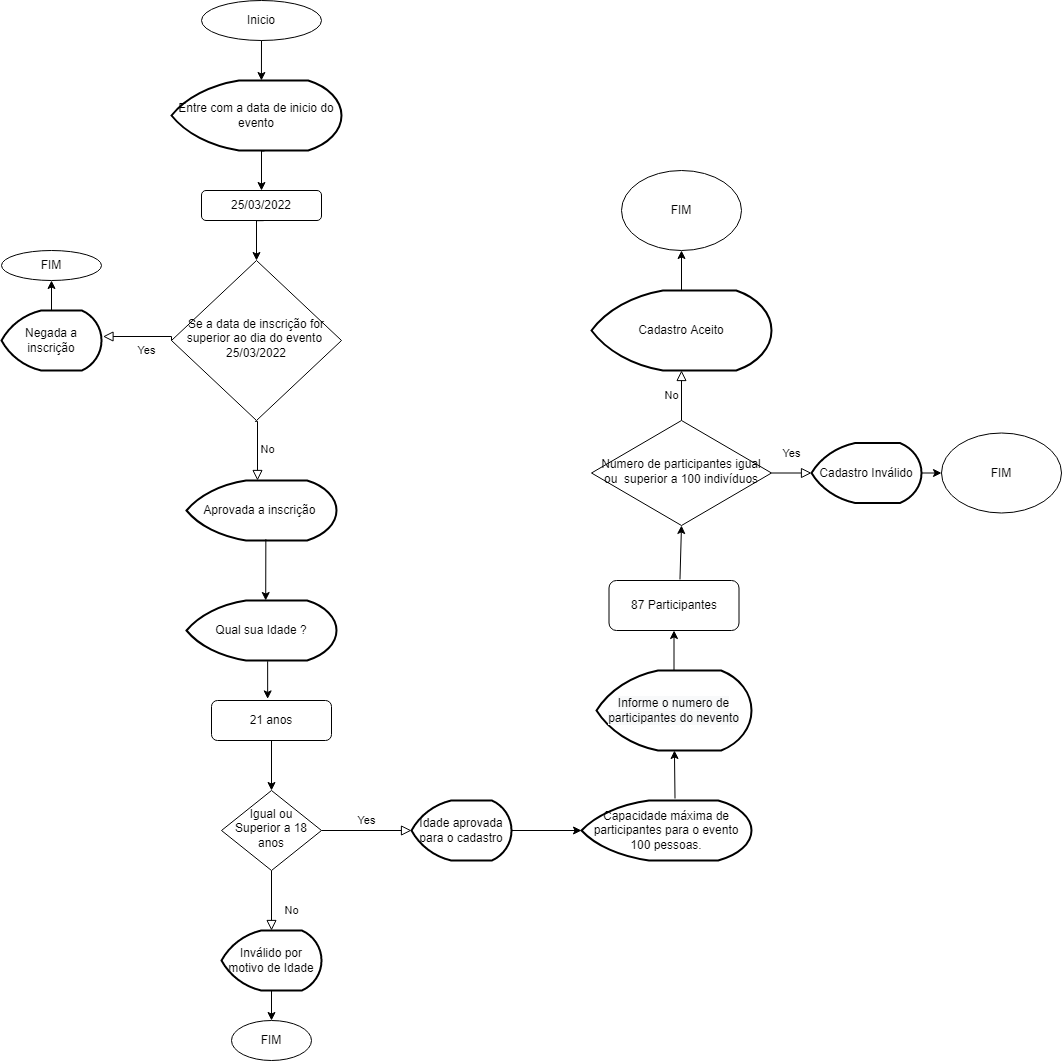

The diagram above was exported from draw.io. Its source (the exported page's mxGraphModel, read from the mxfile embedded in the PNG):
<mxGraphModel dx="1463" dy="397" grid="1" gridSize="10" guides="1" tooltips="1" connect="1" arrows="1" fold="1" page="1" pageScale="1" pageWidth="827" pageHeight="1169" math="0" shadow="0">
  <root>
    <mxCell id="WIyWlLk6GJQsqaUBKTNV-0" />
    <mxCell id="WIyWlLk6GJQsqaUBKTNV-1" parent="WIyWlLk6GJQsqaUBKTNV-0" />
    <mxCell id="WIyWlLk6GJQsqaUBKTNV-6" value="Se a data de inscrição for superior ao dia do evento&amp;nbsp; 25/03/2022" style="rhombus;whiteSpace=wrap;html=1;shadow=0;fontFamily=Helvetica;fontSize=12;align=center;strokeWidth=1;spacing=6;spacingTop=-4;" parent="WIyWlLk6GJQsqaUBKTNV-1" vertex="1">
      <mxGeometry x="110" y="360" width="170" height="160" as="geometry" />
    </mxCell>
    <mxCell id="WIyWlLk6GJQsqaUBKTNV-8" value="No" style="rounded=0;html=1;jettySize=auto;orthogonalLoop=1;fontSize=11;endArrow=block;endFill=0;endSize=8;strokeWidth=1;shadow=0;labelBackgroundColor=none;edgeStyle=orthogonalEdgeStyle;entryX=0.5;entryY=0;entryDx=0;entryDy=0;entryPerimeter=0;" parent="WIyWlLk6GJQsqaUBKTNV-1" source="WIyWlLk6GJQsqaUBKTNV-10" target="i43eqi6pT80xIDUerEep-28" edge="1">
      <mxGeometry x="0.3333" y="20" relative="1" as="geometry">
        <mxPoint as="offset" />
        <mxPoint x="210" y="1030" as="targetPoint" />
        <Array as="points" />
      </mxGeometry>
    </mxCell>
    <mxCell id="WIyWlLk6GJQsqaUBKTNV-9" value="Yes" style="edgeStyle=orthogonalEdgeStyle;rounded=0;html=1;jettySize=auto;orthogonalLoop=1;fontSize=11;endArrow=block;endFill=0;endSize=8;strokeWidth=1;shadow=0;labelBackgroundColor=none;entryX=0;entryY=0.5;entryDx=0;entryDy=0;entryPerimeter=0;" parent="WIyWlLk6GJQsqaUBKTNV-1" source="WIyWlLk6GJQsqaUBKTNV-10" target="i43eqi6pT80xIDUerEep-30" edge="1">
      <mxGeometry y="10" relative="1" as="geometry">
        <mxPoint as="offset" />
        <mxPoint x="380" y="1090" as="targetPoint" />
      </mxGeometry>
    </mxCell>
    <mxCell id="WIyWlLk6GJQsqaUBKTNV-10" value="Igual ou Superior a 18 anos" style="rhombus;whiteSpace=wrap;html=1;shadow=0;fontFamily=Helvetica;fontSize=12;align=center;strokeWidth=1;spacing=6;spacingTop=-4;" parent="WIyWlLk6GJQsqaUBKTNV-1" vertex="1">
      <mxGeometry x="160" y="890" width="100" height="80" as="geometry" />
    </mxCell>
    <mxCell id="i43eqi6pT80xIDUerEep-0" value="Inicio" style="ellipse;whiteSpace=wrap;html=1;" vertex="1" parent="WIyWlLk6GJQsqaUBKTNV-1">
      <mxGeometry x="140" y="100" width="120" height="40" as="geometry" />
    </mxCell>
    <mxCell id="i43eqi6pT80xIDUerEep-5" value="" style="edgeStyle=orthogonalEdgeStyle;rounded=0;orthogonalLoop=1;jettySize=auto;html=1;exitX=0.547;exitY=1.007;exitDx=0;exitDy=0;exitPerimeter=0;" edge="1" parent="WIyWlLk6GJQsqaUBKTNV-1" source="i43eqi6pT80xIDUerEep-2" target="i43eqi6pT80xIDUerEep-53">
      <mxGeometry relative="1" as="geometry">
        <mxPoint x="202.68000000000006" y="289.69999999999993" as="targetPoint" />
        <Array as="points">
          <mxPoint x="200" y="250" />
        </Array>
      </mxGeometry>
    </mxCell>
    <mxCell id="i43eqi6pT80xIDUerEep-2" value="Entre com a data de inicio do evento" style="strokeWidth=2;html=1;shape=mxgraph.flowchart.display;whiteSpace=wrap;" vertex="1" parent="WIyWlLk6GJQsqaUBKTNV-1">
      <mxGeometry x="110" y="180" width="170" height="70" as="geometry" />
    </mxCell>
    <mxCell id="i43eqi6pT80xIDUerEep-9" value="" style="edgeStyle=orthogonalEdgeStyle;rounded=0;orthogonalLoop=1;jettySize=auto;html=1;exitX=0.518;exitY=1.005;exitDx=0;exitDy=0;exitPerimeter=0;entryX=0.5;entryY=0;entryDx=0;entryDy=0;" edge="1" parent="WIyWlLk6GJQsqaUBKTNV-1" source="i43eqi6pT80xIDUerEep-53" target="WIyWlLk6GJQsqaUBKTNV-6">
      <mxGeometry relative="1" as="geometry">
        <mxPoint x="194.67" y="370" as="sourcePoint" />
        <mxPoint x="194.67" y="410" as="targetPoint" />
        <Array as="points">
          <mxPoint x="203" y="320" />
        </Array>
      </mxGeometry>
    </mxCell>
    <mxCell id="i43eqi6pT80xIDUerEep-11" value="No" style="edgeStyle=orthogonalEdgeStyle;rounded=0;html=1;jettySize=auto;orthogonalLoop=1;fontSize=11;endArrow=block;endFill=0;endSize=8;strokeWidth=1;shadow=0;labelBackgroundColor=none;exitX=0.5;exitY=0;exitDx=0;exitDy=0;entryX=0.5;entryY=1;entryDx=0;entryDy=0;entryPerimeter=0;" edge="1" parent="WIyWlLk6GJQsqaUBKTNV-1" source="i43eqi6pT80xIDUerEep-40" target="i43eqi6pT80xIDUerEep-49">
      <mxGeometry y="10" relative="1" as="geometry">
        <mxPoint as="offset" />
        <mxPoint x="620" y="480" as="sourcePoint" />
        <mxPoint x="620" y="360" as="targetPoint" />
        <Array as="points" />
      </mxGeometry>
    </mxCell>
    <mxCell id="i43eqi6pT80xIDUerEep-12" value="Yes" style="rounded=0;html=1;jettySize=auto;orthogonalLoop=1;fontSize=11;endArrow=block;endFill=0;endSize=8;strokeWidth=1;shadow=0;labelBackgroundColor=none;edgeStyle=orthogonalEdgeStyle;entryX=1.015;entryY=0.441;entryDx=0;entryDy=0;entryPerimeter=0;exitX=0;exitY=0.5;exitDx=0;exitDy=0;" edge="1" parent="WIyWlLk6GJQsqaUBKTNV-1" source="WIyWlLk6GJQsqaUBKTNV-6" target="i43eqi6pT80xIDUerEep-14">
      <mxGeometry x="-0.1874" y="14" relative="1" as="geometry">
        <mxPoint as="offset" />
        <mxPoint x="110" y="436" as="sourcePoint" />
        <mxPoint x="-10" y="470" as="targetPoint" />
        <Array as="points">
          <mxPoint x="110" y="436" />
          <mxPoint x="41" y="436" />
        </Array>
      </mxGeometry>
    </mxCell>
    <mxCell id="i43eqi6pT80xIDUerEep-13" value="FIM" style="ellipse;whiteSpace=wrap;html=1;" vertex="1" parent="WIyWlLk6GJQsqaUBKTNV-1">
      <mxGeometry x="-60" y="350" width="100" height="30" as="geometry" />
    </mxCell>
    <mxCell id="i43eqi6pT80xIDUerEep-14" value="Negada a inscrição" style="strokeWidth=2;html=1;shape=mxgraph.flowchart.display;whiteSpace=wrap;" vertex="1" parent="WIyWlLk6GJQsqaUBKTNV-1">
      <mxGeometry x="-60" y="410" width="100" height="60" as="geometry" />
    </mxCell>
    <mxCell id="i43eqi6pT80xIDUerEep-15" value="" style="endArrow=classic;html=1;rounded=0;entryX=0.5;entryY=1;entryDx=0;entryDy=0;exitX=0.5;exitY=0;exitDx=0;exitDy=0;exitPerimeter=0;" edge="1" parent="WIyWlLk6GJQsqaUBKTNV-1" source="i43eqi6pT80xIDUerEep-14" target="i43eqi6pT80xIDUerEep-13">
      <mxGeometry width="50" height="50" relative="1" as="geometry">
        <mxPoint x="-70" y="440" as="sourcePoint" />
        <mxPoint x="-20" y="390" as="targetPoint" />
      </mxGeometry>
    </mxCell>
    <mxCell id="i43eqi6pT80xIDUerEep-17" value="No" style="edgeStyle=orthogonalEdgeStyle;rounded=0;html=1;jettySize=auto;orthogonalLoop=1;fontSize=11;endArrow=block;endFill=0;endSize=8;strokeWidth=1;shadow=0;labelBackgroundColor=none;exitX=0.491;exitY=1.005;exitDx=0;exitDy=0;exitPerimeter=0;" edge="1" parent="WIyWlLk6GJQsqaUBKTNV-1" source="WIyWlLk6GJQsqaUBKTNV-6">
      <mxGeometry y="10" relative="1" as="geometry">
        <mxPoint as="offset" />
        <mxPoint x="194.67" y="530" as="sourcePoint" />
        <mxPoint x="196" y="580" as="targetPoint" />
        <Array as="points">
          <mxPoint x="196" y="521" />
        </Array>
      </mxGeometry>
    </mxCell>
    <mxCell id="i43eqi6pT80xIDUerEep-18" value="Aprovada a inscrição&amp;nbsp;" style="strokeWidth=2;html=1;shape=mxgraph.flowchart.display;whiteSpace=wrap;" vertex="1" parent="WIyWlLk6GJQsqaUBKTNV-1">
      <mxGeometry x="125" y="580" width="150" height="60" as="geometry" />
    </mxCell>
    <mxCell id="i43eqi6pT80xIDUerEep-19" value="" style="endArrow=classic;html=1;rounded=0;exitX=0.529;exitY=0.978;exitDx=0;exitDy=0;exitPerimeter=0;entryX=0.528;entryY=0;entryDx=0;entryDy=0;entryPerimeter=0;" edge="1" parent="WIyWlLk6GJQsqaUBKTNV-1" source="i43eqi6pT80xIDUerEep-18" target="i43eqi6pT80xIDUerEep-20">
      <mxGeometry width="50" height="50" relative="1" as="geometry">
        <mxPoint x="210" y="690" as="sourcePoint" />
        <mxPoint x="210" y="750" as="targetPoint" />
        <Array as="points" />
      </mxGeometry>
    </mxCell>
    <mxCell id="i43eqi6pT80xIDUerEep-20" value="Qual sua Idade ?" style="strokeWidth=2;html=1;shape=mxgraph.flowchart.display;whiteSpace=wrap;" vertex="1" parent="WIyWlLk6GJQsqaUBKTNV-1">
      <mxGeometry x="125" y="700" width="150" height="60" as="geometry" />
    </mxCell>
    <mxCell id="i43eqi6pT80xIDUerEep-23" value="FIM" style="ellipse;whiteSpace=wrap;html=1;" vertex="1" parent="WIyWlLk6GJQsqaUBKTNV-1">
      <mxGeometry x="170" y="1120" width="80" height="40" as="geometry" />
    </mxCell>
    <mxCell id="i43eqi6pT80xIDUerEep-24" value="21 anos" style="rounded=1;whiteSpace=wrap;html=1;fontSize=12;glass=0;strokeWidth=1;shadow=0;" vertex="1" parent="WIyWlLk6GJQsqaUBKTNV-1">
      <mxGeometry x="150" y="800" width="120" height="40" as="geometry" />
    </mxCell>
    <mxCell id="i43eqi6pT80xIDUerEep-25" value="" style="endArrow=classic;html=1;rounded=0;entryX=0.468;entryY=-0.04;entryDx=0;entryDy=0;entryPerimeter=0;exitX=0.541;exitY=1.012;exitDx=0;exitDy=0;exitPerimeter=0;" edge="1" parent="WIyWlLk6GJQsqaUBKTNV-1" source="i43eqi6pT80xIDUerEep-20" target="i43eqi6pT80xIDUerEep-24">
      <mxGeometry width="50" height="50" relative="1" as="geometry">
        <mxPoint x="190" y="850" as="sourcePoint" />
        <mxPoint x="240" y="800" as="targetPoint" />
      </mxGeometry>
    </mxCell>
    <mxCell id="i43eqi6pT80xIDUerEep-26" value="" style="endArrow=classic;html=1;rounded=0;exitX=0.5;exitY=1;exitDx=0;exitDy=0;entryX=0.5;entryY=0;entryDx=0;entryDy=0;" edge="1" parent="WIyWlLk6GJQsqaUBKTNV-1" source="i43eqi6pT80xIDUerEep-24" target="WIyWlLk6GJQsqaUBKTNV-10">
      <mxGeometry width="50" height="50" relative="1" as="geometry">
        <mxPoint x="213" y="840" as="sourcePoint" />
        <mxPoint x="207" y="890" as="targetPoint" />
        <Array as="points" />
      </mxGeometry>
    </mxCell>
    <mxCell id="i43eqi6pT80xIDUerEep-28" value="Inválido por motivo de Idade" style="strokeWidth=2;html=1;shape=mxgraph.flowchart.display;whiteSpace=wrap;" vertex="1" parent="WIyWlLk6GJQsqaUBKTNV-1">
      <mxGeometry x="160" y="1030" width="100" height="60" as="geometry" />
    </mxCell>
    <mxCell id="i43eqi6pT80xIDUerEep-29" value="" style="endArrow=classic;html=1;rounded=0;exitX=0.5;exitY=1;exitDx=0;exitDy=0;exitPerimeter=0;" edge="1" parent="WIyWlLk6GJQsqaUBKTNV-1" source="i43eqi6pT80xIDUerEep-28" target="i43eqi6pT80xIDUerEep-23">
      <mxGeometry width="50" height="50" relative="1" as="geometry">
        <mxPoint x="195" y="1350" as="sourcePoint" />
        <mxPoint x="195" y="1388" as="targetPoint" />
      </mxGeometry>
    </mxCell>
    <mxCell id="i43eqi6pT80xIDUerEep-30" value="Idade aprovada para o cadastro" style="strokeWidth=2;html=1;shape=mxgraph.flowchart.display;whiteSpace=wrap;" vertex="1" parent="WIyWlLk6GJQsqaUBKTNV-1">
      <mxGeometry x="350" y="900" width="100" height="60" as="geometry" />
    </mxCell>
    <mxCell id="i43eqi6pT80xIDUerEep-31" value="" style="endArrow=classic;html=1;rounded=0;entryX=0;entryY=0.5;entryDx=0;entryDy=0;entryPerimeter=0;exitX=1;exitY=0.5;exitDx=0;exitDy=0;exitPerimeter=0;" edge="1" parent="WIyWlLk6GJQsqaUBKTNV-1" source="i43eqi6pT80xIDUerEep-30" target="i43eqi6pT80xIDUerEep-32">
      <mxGeometry width="50" height="50" relative="1" as="geometry">
        <mxPoint x="450" y="1060" as="sourcePoint" />
        <mxPoint x="450" y="1000" as="targetPoint" />
      </mxGeometry>
    </mxCell>
    <mxCell id="i43eqi6pT80xIDUerEep-32" value="Capacidade máxima de participantes para o evento 100 pessoas." style="strokeWidth=2;html=1;shape=mxgraph.flowchart.display;whiteSpace=wrap;" vertex="1" parent="WIyWlLk6GJQsqaUBKTNV-1">
      <mxGeometry x="520" y="900" width="170" height="60" as="geometry" />
    </mxCell>
    <mxCell id="i43eqi6pT80xIDUerEep-33" value="87 Participantes" style="rounded=1;whiteSpace=wrap;html=1;fontSize=12;glass=0;strokeWidth=1;shadow=0;" vertex="1" parent="WIyWlLk6GJQsqaUBKTNV-1">
      <mxGeometry x="547.5" y="680" width="130" height="50" as="geometry" />
    </mxCell>
    <mxCell id="i43eqi6pT80xIDUerEep-37" value="&#10;&#10;&lt;span style=&quot;color: rgb(0, 0, 0); font-family: helvetica; font-size: 12px; font-style: normal; font-weight: 400; letter-spacing: normal; text-align: center; text-indent: 0px; text-transform: none; word-spacing: 0px; background-color: rgb(248, 249, 250); display: inline; float: none;&quot;&gt;Informe o numero de participantes do nevento&lt;/span&gt;&#10;&#10;" style="strokeWidth=2;html=1;shape=mxgraph.flowchart.display;whiteSpace=wrap;" vertex="1" parent="WIyWlLk6GJQsqaUBKTNV-1">
      <mxGeometry x="535" y="770" width="155" height="80" as="geometry" />
    </mxCell>
    <mxCell id="i43eqi6pT80xIDUerEep-38" value="" style="endArrow=classic;html=1;rounded=0;exitX=0.55;exitY=-0.033;exitDx=0;exitDy=0;exitPerimeter=0;" edge="1" parent="WIyWlLk6GJQsqaUBKTNV-1" source="i43eqi6pT80xIDUerEep-32" target="i43eqi6pT80xIDUerEep-37">
      <mxGeometry width="50" height="50" relative="1" as="geometry">
        <mxPoint x="440" y="940" as="sourcePoint" />
        <mxPoint x="490" y="890" as="targetPoint" />
      </mxGeometry>
    </mxCell>
    <mxCell id="i43eqi6pT80xIDUerEep-39" value="" style="endArrow=classic;html=1;rounded=0;entryX=0.5;entryY=1;entryDx=0;entryDy=0;" edge="1" parent="WIyWlLk6GJQsqaUBKTNV-1" source="i43eqi6pT80xIDUerEep-37" target="i43eqi6pT80xIDUerEep-33">
      <mxGeometry width="50" height="50" relative="1" as="geometry">
        <mxPoint x="435" y="780" as="sourcePoint" />
        <mxPoint x="450" y="720" as="targetPoint" />
      </mxGeometry>
    </mxCell>
    <mxCell id="i43eqi6pT80xIDUerEep-40" value="Numero de participantes igual ou&amp;nbsp; superior a 100 indivíduos" style="rhombus;whiteSpace=wrap;html=1;shadow=0;fontFamily=Helvetica;fontSize=12;align=center;strokeWidth=1;spacing=6;spacingTop=-4;" vertex="1" parent="WIyWlLk6GJQsqaUBKTNV-1">
      <mxGeometry x="530" y="520" width="180" height="105" as="geometry" />
    </mxCell>
    <mxCell id="i43eqi6pT80xIDUerEep-41" value="Yes" style="rounded=0;html=1;jettySize=auto;orthogonalLoop=1;fontSize=11;endArrow=block;endFill=0;endSize=8;strokeWidth=1;shadow=0;labelBackgroundColor=none;edgeStyle=orthogonalEdgeStyle;exitX=1;exitY=0.5;exitDx=0;exitDy=0;" edge="1" parent="WIyWlLk6GJQsqaUBKTNV-1" source="i43eqi6pT80xIDUerEep-40" target="i43eqi6pT80xIDUerEep-48">
      <mxGeometry y="20" relative="1" as="geometry">
        <mxPoint as="offset" />
        <mxPoint x="780" y="573" as="sourcePoint" />
        <mxPoint x="920" y="568" as="targetPoint" />
        <Array as="points" />
      </mxGeometry>
    </mxCell>
    <mxCell id="i43eqi6pT80xIDUerEep-42" value="FIM" style="ellipse;whiteSpace=wrap;html=1;" vertex="1" parent="WIyWlLk6GJQsqaUBKTNV-1">
      <mxGeometry x="880" y="532.5" width="120" height="80" as="geometry" />
    </mxCell>
    <mxCell id="i43eqi6pT80xIDUerEep-43" value="" style="endArrow=classic;html=1;rounded=0;exitX=0.546;exitY=-0.02;exitDx=0;exitDy=0;exitPerimeter=0;entryX=0.5;entryY=1;entryDx=0;entryDy=0;" edge="1" parent="WIyWlLk6GJQsqaUBKTNV-1" source="i43eqi6pT80xIDUerEep-33" target="i43eqi6pT80xIDUerEep-40">
      <mxGeometry width="50" height="50" relative="1" as="geometry">
        <mxPoint x="400" y="630" as="sourcePoint" />
        <mxPoint x="441" y="610" as="targetPoint" />
      </mxGeometry>
    </mxCell>
    <mxCell id="i43eqi6pT80xIDUerEep-46" value="" style="endArrow=classic;html=1;rounded=0;exitX=1;exitY=0.5;exitDx=0;exitDy=0;exitPerimeter=0;" edge="1" parent="WIyWlLk6GJQsqaUBKTNV-1" source="i43eqi6pT80xIDUerEep-48" target="i43eqi6pT80xIDUerEep-42">
      <mxGeometry width="50" height="50" relative="1" as="geometry">
        <mxPoint x="753.3600000000001" y="562.3599999999999" as="sourcePoint" />
        <mxPoint x="850" y="560" as="targetPoint" />
      </mxGeometry>
    </mxCell>
    <mxCell id="i43eqi6pT80xIDUerEep-48" value="&lt;span&gt;Cadastro Inválido&lt;/span&gt;" style="strokeWidth=2;html=1;shape=mxgraph.flowchart.display;whiteSpace=wrap;" vertex="1" parent="WIyWlLk6GJQsqaUBKTNV-1">
      <mxGeometry x="750" y="542.5" width="110" height="60" as="geometry" />
    </mxCell>
    <mxCell id="i43eqi6pT80xIDUerEep-49" value="Cadastro Aceito" style="strokeWidth=2;html=1;shape=mxgraph.flowchart.display;whiteSpace=wrap;" vertex="1" parent="WIyWlLk6GJQsqaUBKTNV-1">
      <mxGeometry x="530" y="390" width="180" height="80" as="geometry" />
    </mxCell>
    <mxCell id="i43eqi6pT80xIDUerEep-50" value="" style="endArrow=classic;html=1;rounded=0;exitX=0.5;exitY=0;exitDx=0;exitDy=0;exitPerimeter=0;entryX=0.5;entryY=1;entryDx=0;entryDy=0;" edge="1" parent="WIyWlLk6GJQsqaUBKTNV-1" source="i43eqi6pT80xIDUerEep-49" target="i43eqi6pT80xIDUerEep-51">
      <mxGeometry width="50" height="50" relative="1" as="geometry">
        <mxPoint x="650" y="250" as="sourcePoint" />
        <mxPoint x="650" y="190" as="targetPoint" />
      </mxGeometry>
    </mxCell>
    <mxCell id="i43eqi6pT80xIDUerEep-51" value="FIM" style="ellipse;whiteSpace=wrap;html=1;" vertex="1" parent="WIyWlLk6GJQsqaUBKTNV-1">
      <mxGeometry x="560" y="270" width="120" height="80" as="geometry" />
    </mxCell>
    <mxCell id="i43eqi6pT80xIDUerEep-52" value="" style="endArrow=classic;html=1;rounded=0;entryX=0.529;entryY=0;entryDx=0;entryDy=0;entryPerimeter=0;" edge="1" parent="WIyWlLk6GJQsqaUBKTNV-1" source="i43eqi6pT80xIDUerEep-0" target="i43eqi6pT80xIDUerEep-2">
      <mxGeometry width="50" height="50" relative="1" as="geometry">
        <mxPoint x="200" y="140" as="sourcePoint" />
        <mxPoint x="250" y="90" as="targetPoint" />
      </mxGeometry>
    </mxCell>
    <mxCell id="i43eqi6pT80xIDUerEep-53" value="&lt;span&gt;25/03/2022&lt;/span&gt;" style="rounded=1;whiteSpace=wrap;html=1;" vertex="1" parent="WIyWlLk6GJQsqaUBKTNV-1">
      <mxGeometry x="140" y="290" width="120" height="30" as="geometry" />
    </mxCell>
  </root>
</mxGraphModel>